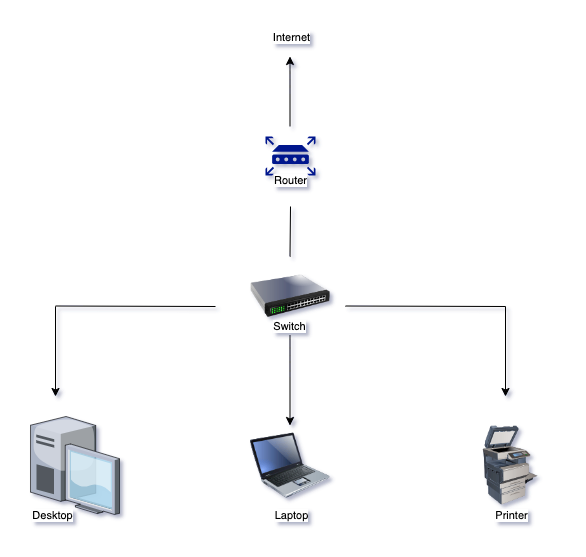

The diagram above was exported from draw.io. Its source (the exported page's mxGraphModel, read from the mxfile embedded in the PNG):
<mxGraphModel dx="1434" dy="761" grid="1" gridSize="10" guides="1" tooltips="1" connect="1" arrows="1" fold="1" page="1" pageScale="1" pageWidth="850" pageHeight="1100" math="0" shadow="0">
  <root>
    <mxCell id="0" />
    <mxCell id="1" parent="0" />
    <mxCell id="Rn5o2RBONkGDf0bzyeIq-2" value="" style="sketch=0;aspect=fixed;pointerEvents=1;shadow=0;dashed=0;html=1;strokeColor=none;labelPosition=center;verticalLabelPosition=bottom;verticalAlign=top;align=center;fillColor=#00188D;shape=mxgraph.mscae.enterprise.router" vertex="1" parent="1">
      <mxGeometry x="390" y="150" width="50" height="39" as="geometry" />
    </mxCell>
    <mxCell id="Rn5o2RBONkGDf0bzyeIq-3" value="" style="image;html=1;image=img/lib/clip_art/networking/Switch_128x128.png" vertex="1" parent="1">
      <mxGeometry x="375" y="270" width="80" height="80" as="geometry" />
    </mxCell>
    <mxCell id="Rn5o2RBONkGDf0bzyeIq-4" value="" style="verticalLabelPosition=bottom;sketch=0;aspect=fixed;html=1;verticalAlign=top;strokeColor=none;align=center;outlineConnect=0;shape=mxgraph.citrix.desktop;" vertex="1" parent="1">
      <mxGeometry x="155" y="430" width="89" height="98" as="geometry" />
    </mxCell>
    <mxCell id="Rn5o2RBONkGDf0bzyeIq-5" value="" style="image;html=1;image=img/lib/clip_art/computers/Laptop_128x128.png" vertex="1" parent="1">
      <mxGeometry x="375" y="439" width="80" height="80" as="geometry" />
    </mxCell>
    <mxCell id="Rn5o2RBONkGDf0bzyeIq-6" value="" style="image;html=1;image=img/lib/clip_art/computers/Printer_Commercial_128x128.png" vertex="1" parent="1">
      <mxGeometry x="595" y="439" width="80" height="80" as="geometry" />
    </mxCell>
    <mxCell id="Rn5o2RBONkGDf0bzyeIq-7" value="" style="endArrow=none;html=1;rounded=0;" edge="1" parent="1">
      <mxGeometry width="50" height="50" relative="1" as="geometry">
        <mxPoint x="414.5" y="270" as="sourcePoint" />
        <mxPoint x="415" y="220" as="targetPoint" />
      </mxGeometry>
    </mxCell>
    <mxCell id="Rn5o2RBONkGDf0bzyeIq-16" value="Router" style="edgeLabel;html=1;align=center;verticalAlign=middle;resizable=0;points=[];" vertex="1" connectable="0" parent="Rn5o2RBONkGDf0bzyeIq-7">
      <mxGeometry x="0.4571" relative="1" as="geometry">
        <mxPoint y="-41" as="offset" />
      </mxGeometry>
    </mxCell>
    <mxCell id="Rn5o2RBONkGDf0bzyeIq-18" value="Switch" style="edgeLabel;html=1;align=center;verticalAlign=middle;resizable=0;points=[];" vertex="1" connectable="0" parent="Rn5o2RBONkGDf0bzyeIq-7">
      <mxGeometry x="-0.3203" y="1" relative="1" as="geometry">
        <mxPoint y="87" as="offset" />
      </mxGeometry>
    </mxCell>
    <mxCell id="Rn5o2RBONkGDf0bzyeIq-9" value="" style="endArrow=none;html=1;rounded=0;" edge="1" parent="1">
      <mxGeometry width="50" height="50" relative="1" as="geometry">
        <mxPoint x="470" y="319.5" as="sourcePoint" />
        <mxPoint x="630" y="320" as="targetPoint" />
      </mxGeometry>
    </mxCell>
    <mxCell id="Rn5o2RBONkGDf0bzyeIq-10" value="" style="endArrow=none;html=1;rounded=0;" edge="1" parent="1">
      <mxGeometry width="50" height="50" relative="1" as="geometry">
        <mxPoint x="180" y="319.5" as="sourcePoint" />
        <mxPoint x="340" y="320" as="targetPoint" />
      </mxGeometry>
    </mxCell>
    <mxCell id="Rn5o2RBONkGDf0bzyeIq-11" value="" style="endArrow=classic;html=1;rounded=0;" edge="1" parent="1">
      <mxGeometry width="50" height="50" relative="1" as="geometry">
        <mxPoint x="414.5" y="140" as="sourcePoint" />
        <mxPoint x="414.5" y="70" as="targetPoint" />
      </mxGeometry>
    </mxCell>
    <mxCell id="Rn5o2RBONkGDf0bzyeIq-15" value="Internet" style="edgeLabel;html=1;align=center;verticalAlign=middle;resizable=0;points=[];" vertex="1" connectable="0" parent="Rn5o2RBONkGDf0bzyeIq-11">
      <mxGeometry x="0.0286" y="1" relative="1" as="geometry">
        <mxPoint x="2" y="-54" as="offset" />
      </mxGeometry>
    </mxCell>
    <mxCell id="Rn5o2RBONkGDf0bzyeIq-12" value="" style="endArrow=classic;html=1;rounded=0;" edge="1" parent="1">
      <mxGeometry width="50" height="50" relative="1" as="geometry">
        <mxPoint x="630" y="320" as="sourcePoint" />
        <mxPoint x="630" y="410" as="targetPoint" />
      </mxGeometry>
    </mxCell>
    <mxCell id="Rn5o2RBONkGDf0bzyeIq-21" value="Printer" style="edgeLabel;html=1;align=center;verticalAlign=middle;resizable=0;points=[];" vertex="1" connectable="0" parent="Rn5o2RBONkGDf0bzyeIq-12">
      <mxGeometry x="0.4667" y="-1" relative="1" as="geometry">
        <mxPoint x="6" y="142" as="offset" />
      </mxGeometry>
    </mxCell>
    <mxCell id="Rn5o2RBONkGDf0bzyeIq-13" value="" style="endArrow=classic;html=1;rounded=0;" edge="1" parent="1">
      <mxGeometry width="50" height="50" relative="1" as="geometry">
        <mxPoint x="180" y="320" as="sourcePoint" />
        <mxPoint x="180" y="410" as="targetPoint" />
      </mxGeometry>
    </mxCell>
    <mxCell id="Rn5o2RBONkGDf0bzyeIq-19" value="Desktop" style="edgeLabel;html=1;align=center;verticalAlign=middle;resizable=0;points=[];" vertex="1" connectable="0" parent="Rn5o2RBONkGDf0bzyeIq-13">
      <mxGeometry x="0.2889" y="-4" relative="1" as="geometry">
        <mxPoint y="150" as="offset" />
      </mxGeometry>
    </mxCell>
    <mxCell id="Rn5o2RBONkGDf0bzyeIq-14" value="" style="endArrow=classic;html=1;rounded=0;" edge="1" parent="1">
      <mxGeometry width="50" height="50" relative="1" as="geometry">
        <mxPoint x="414.5" y="349" as="sourcePoint" />
        <mxPoint x="414.5" y="439" as="targetPoint" />
      </mxGeometry>
    </mxCell>
    <mxCell id="Rn5o2RBONkGDf0bzyeIq-20" value="Laptop" style="edgeLabel;html=1;align=center;verticalAlign=middle;resizable=0;points=[];" vertex="1" connectable="0" parent="Rn5o2RBONkGDf0bzyeIq-14">
      <mxGeometry x="-0.1778" y="2" relative="1" as="geometry">
        <mxPoint x="-1" y="142" as="offset" />
      </mxGeometry>
    </mxCell>
  </root>
</mxGraphModel>